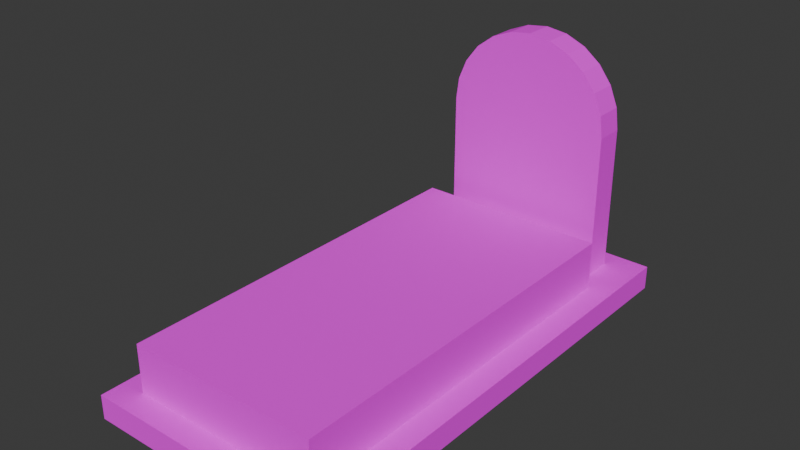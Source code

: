 # Source: tumba2.blend  (saved by Blender 5.2.45; exported with 4.5.12 LTS)
import bpy
from mathutils import Matrix  # noqa: F401  (used for matrix-valued properties, if any)

bpy.ops.wm.read_factory_settings(use_empty=True)
scene = bpy.context.scene
scene.name = 'Scene'

# ---- collections
col_collection = bpy.data.collections.new('Collection'); scene.collection.children.link(col_collection)

# ---- images (referenced by path relative to the original .blend; pixels are not part of the script)
import os
ASSET_DIR = os.environ.get("B2B_ASSET_DIR", "")  # directory of the original .blend (textures are referenced by path, not embedded)
HERE = os.path.dirname(os.path.abspath(__file__))  # packed textures are extracted next to this script under _unpacked/

def load_image(name, relpath, width, height, colorspace="sRGB"):
    """Load a texture the original file referenced (path relative to the .blend, or extracted next to this script)."""
    p = next((c for c in (os.path.join(HERE, relpath), os.path.join(ASSET_DIR, relpath)) if relpath and os.path.exists(c)), "")
    if p:
        img = bpy.data.images.load(p, check_existing=True)
        img.name = name
    else:  # same state as the original file: an image datablock whose file is absent (Cycles renders it pink)
        img = bpy.data.images.new(name, width, height)
        img.source = "FILE"
        img.filepath = "//" + (relpath or name)
    img.colorspace_settings.name = colorspace
    return img
img_tumba2_provisional_png = load_image('tumba2_provisional.png', 'tumba2_provisional.png', 1024, 1024, 'sRGB')

# ---- materials (node trees are filled in below, after node groups)
mat_tumba2 = bpy.data.materials.new('tumba2')

# ---- material node trees
mat_tumba2.use_nodes = True; mat_tumba2.node_tree.nodes.clear()
_N = mat_tumba2.node_tree.nodes; _L = mat_tumba2.node_tree.links
n0 = _N.new('ShaderNodeBsdfPrincipled'); n0.name = 'BSDF Principista'; n0.location = (-200, 100)
n0.inputs[2].default_value = 0.9
n0.inputs[10].default_value = 0.005
n1 = _N.new('ShaderNodeOutputMaterial'); n1.name = 'Material'; n1.location = (200, 100)
n2 = _N.new('ShaderNodeTexImage'); n2.name = 'Imagen'; n2.location = (0, 0)
n2.image = img_tumba2_provisional_png
_L.new(n0.outputs[0], n1.inputs[0])
_L.new(n2.outputs[0], n0.inputs[0])
n1.is_active_output = True

# ---- world
world_world = bpy.data.worlds.new('World'); scene.world = world_world
world_world.use_nodes = True; world_world.node_tree.nodes.clear()
_N = world_world.node_tree.nodes; _L = world_world.node_tree.links
n0 = _N.new('ShaderNodeOutputWorld'); n0.name = 'World Output'; n0.location = (200, 100)
n1 = _N.new('ShaderNodeBackground'); n1.name = 'Background'; n1.location = (-200, 100)
n1.inputs[0].default_value = (0.05088, 0.05088, 0.05088, 1.0)
_L.new(n1.outputs[0], n0.inputs[0])
n0.is_active_output = True
world_world.color = (0.05088, 0.05088, 0.05088)
world_world.sun_shadow_jitter_overblur = 0.0

# ---- meshes
me_tumba2 = bpy.data.meshes.new('tumba2')
me_tumba2.from_pydata([(-0.5, -1.0, 0.0), (-0.5, -1.0, 0.1), (-0.5, 1.0, 0.0), (-0.5, 1.0, 0.1), (0.5, -1.0, 0.0), (0.5, -1.0, 0.1), (0.5, 1.0, 0.0), (0.5, 1.0, 0.1), (-0.4, -0.9, 0.1), (-0.4, -0.9, 0.3), (-0.4, 0.7, 0.1), (-0.4, 0.7, 0.3), (0.4, -0.9, 0.1), (0.4, -0.9, 0.3), (0.4, 0.7, 0.1), (0.4, 0.7, 0.3), (-0.35, 0.79, 0.1), (0.35, 0.79, 0.1), (0.35, 0.79, 0.7), (0.3381, 0.79, 0.7906), (0.3031, 0.79, 0.875), (0.2475, 0.79, 0.9475), (0.175, 0.79, 1.003), (0.09059, 0.79, 1.038), (2.143e-17, 0.79, 1.05), (-0.09059, 0.79, 1.038), (-0.175, 0.79, 1.003), (-0.2475, 0.79, 0.9475), (-0.3031, 0.79, 0.875), (-0.3381, 0.79, 0.7906), (-0.35, 0.79, 0.7), (-0.35, 0.91, 0.1), (0.35, 0.91, 0.1), (0.35, 0.91, 0.7), (0.3381, 0.91, 0.7906), (0.3031, 0.91, 0.875), (0.2475, 0.91, 0.9475), (0.175, 0.91, 1.003), (0.09059, 0.91, 1.038), (2.143e-17, 0.91, 1.05), (-0.09059, 0.91, 1.038), (-0.175, 0.91, 1.003), (-0.2475, 0.91, 0.9475), (-0.3031, 0.91, 0.875), (-0.3381, 0.91, 0.7906), (-0.35, 0.91, 0.7)], [], [(0, 1, 3, 2), (2, 3, 7, 6), (6, 7, 5, 4), (4, 5, 1, 0), (2, 6, 4, 0), (7, 3, 1, 5), (8, 9, 11, 10), (10, 11, 15, 14), (14, 15, 13, 12), (12, 13, 9, 8), (10, 14, 12, 8), (15, 11, 9, 13), (30, 16, 17, 18, 19, 20, 21, 22, 23, 24, 25, 26, 27, 28, 29), (31, 45, 44, 43, 42, 41, 40, 39, 38, 37, 36, 35, 34, 33, 32), (16, 31, 32, 17), (17, 32, 33, 18), (18, 33, 34, 19), (19, 34, 35, 20), (20, 35, 36, 21), (21, 36, 37, 22), (22, 37, 38, 23), (23, 38, 39, 24), (24, 39, 40, 25), (25, 40, 41, 26), (26, 41, 42, 27), (27, 42, 43, 28), (28, 43, 44, 29), (29, 44, 45, 30), (30, 45, 31, 16)])
_uv = me_tumba2.uv_layers.new(name='Float2')
_uv.uv.foreach_set('vector', [-1.0, 0.0, -1.0, 0.1, 1.0, 0.1, 1.0, 0.0, -0.5, 0.0, -0.5, 0.1, 0.5, 0.1, 0.5, 0.0, 1.0, 0.0, 1.0, 0.1, -1.0, 0.1, -1.0, 0.0, 0.5, 0.0, 0.5, 0.1, -0.5, 0.1, -0.5, 0.0, -0.5, 1.0, 0.5, 1.0, 0.5, -1.0, -0.5, -1.0, 0.5, 1.0, -0.5, 1.0, -0.5, -1.0, 0.5, -1.0, -0.9, 0.1, -0.9, 0.3, 0.7, 0.3, 0.7, 0.1, -0.4, 0.1, -0.4, 0.3, 0.4, 0.3, 0.4, 0.1, 0.7, 0.1, 0.7, 0.3, -0.9, 0.3, -0.9, 0.1, 0.4, 0.1, 0.4, 0.3, -0.4, 0.3, -0.4, 0.1, -0.4, 0.7, 0.4, 0.7, 0.4, -0.9, -0.4, -0.9, 0.4, 0.7, -0.4, 0.7, -0.4, -0.9, 0.4, -0.9, -0.35, 0.7, -0.35, 0.1, 0.35, 0.1, 0.35, 0.7, 0.3381, 0.7906, 0.3031, 0.875, 0.2475, 0.9475, 0.175, 1.003, 0.09059, 1.038, 2.143e-17, 1.05, -0.09059, 1.038, -0.175, 1.003, -0.2475, 0.9475, -0.3031, 0.875, -0.3381, 0.7906, -0.35, 0.1, -0.35, 0.7, -0.3381, 0.7906, -0.3031, 0.875, -0.2475, 0.9475, -0.175, 1.003, -0.09059, 1.038, 2.143e-17, 1.05, 0.09059, 1.038, 0.175, 1.003, 0.2475, 0.9475, 0.3031, 0.875, 0.3381, 0.7906, 0.35, 0.7, 0.35, 0.1, -0.35, 0.79, -0.35, 0.91, 0.35, 0.91, 0.35, 0.79, 0.79, 0.1, 0.91, 0.1, 0.91, 0.7, 0.79, 0.7, 0.79, 0.7, 0.91, 0.7, 0.91, 0.7906, 0.79, 0.7906, 0.79, 0.7906, 0.91, 0.7906, 0.91, 0.875, 0.79, 0.875, 0.79, 0.875, 0.91, 0.875, 0.91, 0.9475, 0.79, 0.9475, 0.2475, 0.79, 0.2475, 0.91, 0.175, 0.91, 0.175, 0.79, 0.175, 0.79, 0.175, 0.91, 0.09059, 0.91, 0.09059, 0.79, 0.09059, 0.79, 0.09059, 0.91, 2.143e-17, 0.91, 2.143e-17, 0.79, 2.143e-17, 0.79, 2.143e-17, 0.91, -0.09059, 0.91, -0.09059, 0.79, -0.09059, 0.79, -0.09059, 0.91, -0.175, 0.91, -0.175, 0.79, -0.175, 0.79, -0.175, 0.91, -0.2475, 0.91, -0.2475, 0.79, 0.79, 0.9475, 0.91, 0.9475, 0.91, 0.875, 0.79, 0.875, 0.79, 0.875, 0.91, 0.875, 0.91, 0.7906, 0.79, 0.7906, 0.79, 0.7906, 0.91, 0.7906, 0.91, 0.7, 0.79, 0.7, 0.79, 0.7, 0.91, 0.7, 0.91, 0.1, 0.79, 0.1])
me_tumba2.materials.append(mat_tumba2)
me_tumba2.update()

# ---- objects
ob_tumba2 = bpy.data.objects.new('tumba2', me_tumba2)

# ---- transforms, parenting, visibility, modifiers, constraints
ob_tumba2.location = (0.0, 0.0, 0.0)

# ---- collection membership
scene.collection.objects.link(ob_tumba2)

# ---- scene / render settings (as saved in the file)
scene.frame_start = 1; scene.frame_end = 250; scene.frame_set(1)
scene.render.engine = 'BLENDER_EEVEE_NEXT'
scene.render.bake_bias = 0.0
scene.render.bake_samples = 0
scene.render.compositor_device = 'GPU'
scene.eevee.use_volume_custom_range = False
scene.eevee.fast_gi_thickness_near = 0.1
scene.eevee.fast_gi_thickness_far = 0.0
scene.eevee.ray_tracing_options.screen_trace_thickness = 0.1
bpy.context.view_layer.update()

# ---- added for rendering (the .blend has no active camera and no usable light): camera, sun
cam_auto = bpy.data.cameras.new('AutoCamera')
cam_auto.lens = 50.0
cam_auto.sensor_width = 36.0
cam_auto.clip_end = 1000.0
ob_auto_camera = bpy.data.objects.new('AutoCamera', cam_auto)
scene.collection.objects.link(ob_auto_camera)
ob_auto_camera.location = (2.2856, -2.74273, 2.35348)
ob_auto_camera.rotation_euler = (1.09748, -7.21219e-08, 0.694738)
scene.camera = ob_auto_camera
light_auto_sun = bpy.data.lights.new('AutoSun', 'SUN')
light_auto_sun.energy = 3.0
light_auto_sun.angle = 0.0523599
ob_auto_sun = bpy.data.objects.new('AutoSun', light_auto_sun)
scene.collection.objects.link(ob_auto_sun)
ob_auto_sun.rotation_euler = (0.872665, 0.174533, 0.523599)
bpy.context.view_layer.update()
